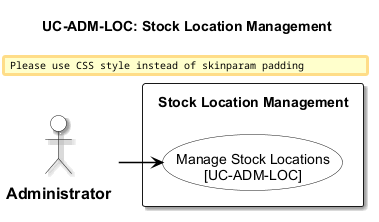

The diagram above was rendered by PlantUML. Its source (embedded in the PNG):
@startuml usecase-stock-location-management
!include _shared/styles.iuml
title UC-ADM-LOC: Stock Location Management

actor "Administrator" as Admin

rectangle "Stock Location Management" {
  usecase "Manage Stock Locations\n[UC-ADM-LOC]" as UC_MAIN
}

Admin --> UC_MAIN

@enduml